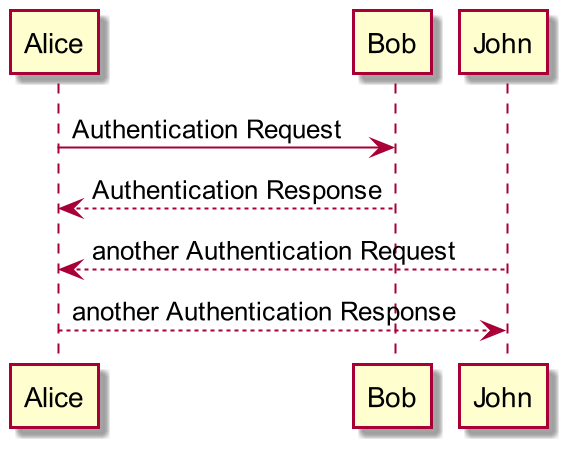

The diagram above was rendered by PlantUML. Its source (embedded in the PNG):
@startuml
scale 2

Alice -> Bob: Authentication Request
Bob --> Alice: Authentication Response
John --> Alice: another Authentication Request
Alice --> John: another Authentication Response
@enduml